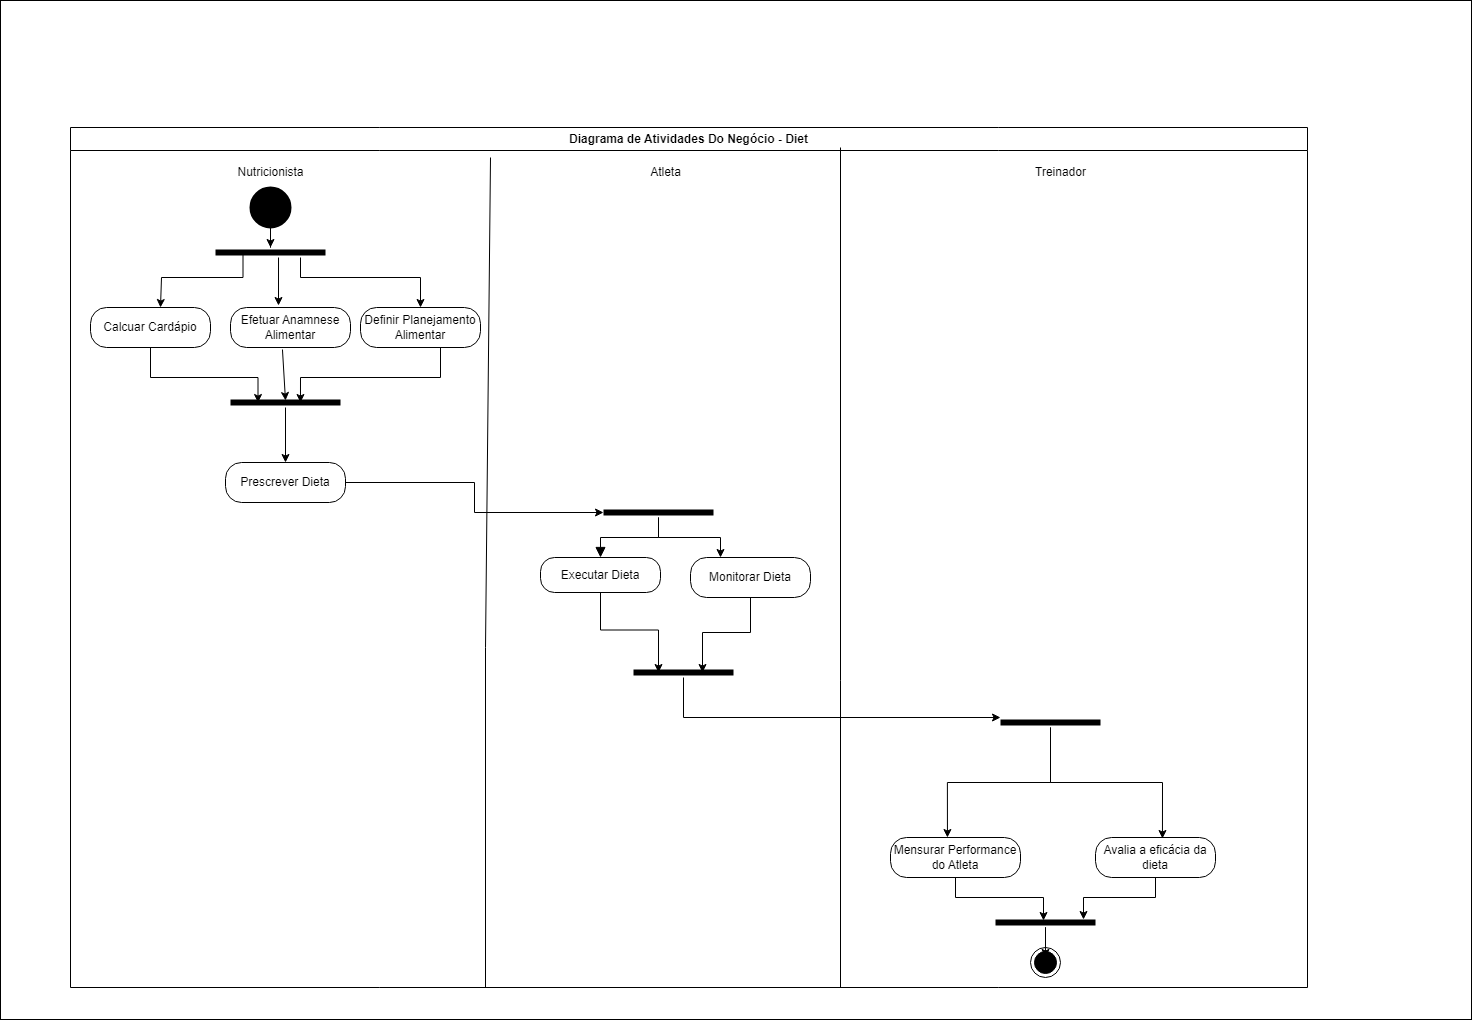

The diagram above was exported from draw.io. Its source (the exported page's mxGraphModel, read from the mxfile embedded in the PNG):
<mxGraphModel dx="1707" dy="1603" grid="1" gridSize="10" guides="1" tooltips="1" connect="1" arrows="1" fold="1" page="1" pageScale="1" pageWidth="827" pageHeight="1169" math="0" shadow="0">
  <root>
    <mxCell id="0" />
    <mxCell id="1" parent="0" />
    <mxCell id="qup28fQVtdb-e4j_zm6n-1" value="" style="rounded=0;whiteSpace=wrap;html=1;" parent="1" vertex="1">
      <mxGeometry x="-460" y="-7" width="1471" height="1019" as="geometry" />
    </mxCell>
    <mxCell id="aDUIC-FljYsQZVUYhaxM-1" value="Diagrama de Atividades Do Negócio - Diet" style="swimlane;whiteSpace=wrap;html=1;" parent="1" vertex="1">
      <mxGeometry x="-390" y="120" width="1237" height="860" as="geometry" />
    </mxCell>
    <mxCell id="aDUIC-FljYsQZVUYhaxM-2" value="" style="endArrow=none;html=1;rounded=0;" parent="aDUIC-FljYsQZVUYhaxM-1" edge="1">
      <mxGeometry width="50" height="50" relative="1" as="geometry">
        <mxPoint x="415" y="860" as="sourcePoint" />
        <mxPoint x="420" y="30" as="targetPoint" />
        <Array as="points">
          <mxPoint x="415" y="520" />
        </Array>
      </mxGeometry>
    </mxCell>
    <mxCell id="aDUIC-FljYsQZVUYhaxM-3" value="" style="endArrow=none;html=1;rounded=0;" parent="aDUIC-FljYsQZVUYhaxM-1" edge="1">
      <mxGeometry width="50" height="50" relative="1" as="geometry">
        <mxPoint x="770" y="860" as="sourcePoint" />
        <mxPoint x="770" y="20" as="targetPoint" />
        <Array as="points">
          <mxPoint x="770" y="246.5" />
          <mxPoint x="770" y="121.5" />
        </Array>
      </mxGeometry>
    </mxCell>
    <mxCell id="aDUIC-FljYsQZVUYhaxM-4" value="Nutricionista" style="text;html=1;align=center;verticalAlign=middle;resizable=0;points=[];autosize=1;strokeColor=none;fillColor=none;" parent="aDUIC-FljYsQZVUYhaxM-1" vertex="1">
      <mxGeometry x="155" y="30" width="90" height="30" as="geometry" />
    </mxCell>
    <mxCell id="aDUIC-FljYsQZVUYhaxM-5" value="Atleta" style="text;html=1;align=center;verticalAlign=middle;resizable=0;points=[];autosize=1;strokeColor=none;fillColor=none;" parent="aDUIC-FljYsQZVUYhaxM-1" vertex="1">
      <mxGeometry x="570" y="30" width="50" height="30" as="geometry" />
    </mxCell>
    <mxCell id="aDUIC-FljYsQZVUYhaxM-6" value="Treinador" style="text;html=1;align=center;verticalAlign=middle;resizable=0;points=[];autosize=1;strokeColor=none;fillColor=none;" parent="aDUIC-FljYsQZVUYhaxM-1" vertex="1">
      <mxGeometry x="955" y="30" width="70" height="30" as="geometry" />
    </mxCell>
    <mxCell id="b3E37SLjc8KNeZdyOkcJ-22" style="edgeStyle=orthogonalEdgeStyle;rounded=0;orthogonalLoop=1;jettySize=auto;html=1;entryX=0.25;entryY=0.5;entryDx=0;entryDy=0;entryPerimeter=0;" parent="aDUIC-FljYsQZVUYhaxM-1" source="aDUIC-FljYsQZVUYhaxM-9" target="b3E37SLjc8KNeZdyOkcJ-12" edge="1">
      <mxGeometry relative="1" as="geometry">
        <Array as="points">
          <mxPoint x="80" y="250" />
          <mxPoint x="188" y="250" />
        </Array>
      </mxGeometry>
    </mxCell>
    <mxCell id="aDUIC-FljYsQZVUYhaxM-9" value="Calcuar Cardápio" style="rounded=1;whiteSpace=wrap;html=1;arcSize=40;fontColor=#000000;fillColor=#FFFFFF;strokeColor=#000000;" parent="aDUIC-FljYsQZVUYhaxM-1" vertex="1">
      <mxGeometry x="20" y="180" width="120" height="40" as="geometry" />
    </mxCell>
    <mxCell id="aDUIC-FljYsQZVUYhaxM-10" value="" style="shape=line;html=1;strokeWidth=6;strokeColor=#000000;" parent="aDUIC-FljYsQZVUYhaxM-1" vertex="1">
      <mxGeometry x="533" y="380" width="110" height="10" as="geometry" />
    </mxCell>
    <mxCell id="aDUIC-FljYsQZVUYhaxM-12" style="edgeStyle=orthogonalEdgeStyle;rounded=0;orthogonalLoop=1;jettySize=auto;html=1;entryX=0.25;entryY=0.5;entryDx=0;entryDy=0;entryPerimeter=0;strokeColor=#000000;" parent="aDUIC-FljYsQZVUYhaxM-1" source="aDUIC-FljYsQZVUYhaxM-13" target="aDUIC-FljYsQZVUYhaxM-15" edge="1">
      <mxGeometry relative="1" as="geometry" />
    </mxCell>
    <mxCell id="aDUIC-FljYsQZVUYhaxM-13" value="Executar Dieta" style="rounded=1;whiteSpace=wrap;html=1;arcSize=40;fontColor=#000000;fillColor=#FFFFFF;strokeColor=#000000;" parent="aDUIC-FljYsQZVUYhaxM-1" vertex="1">
      <mxGeometry x="470" y="430" width="120" height="35" as="geometry" />
    </mxCell>
    <mxCell id="aDUIC-FljYsQZVUYhaxM-14" value="" style="edgeStyle=orthogonalEdgeStyle;html=1;verticalAlign=bottom;endArrow=block;endSize=8;strokeColor=#000000;rounded=0;entryX=0.5;entryY=0;entryDx=0;entryDy=0;endFill=1;" parent="aDUIC-FljYsQZVUYhaxM-1" source="aDUIC-FljYsQZVUYhaxM-10" target="aDUIC-FljYsQZVUYhaxM-13" edge="1">
      <mxGeometry relative="1" as="geometry">
        <mxPoint x="320" y="290" as="targetPoint" />
      </mxGeometry>
    </mxCell>
    <mxCell id="b3E37SLjc8KNeZdyOkcJ-20" style="edgeStyle=orthogonalEdgeStyle;rounded=0;orthogonalLoop=1;jettySize=auto;html=1;entryX=0;entryY=0.5;entryDx=0;entryDy=0;" parent="aDUIC-FljYsQZVUYhaxM-1" source="aDUIC-FljYsQZVUYhaxM-15" edge="1">
      <mxGeometry relative="1" as="geometry">
        <Array as="points">
          <mxPoint x="613" y="590" />
        </Array>
        <mxPoint x="930" y="590" as="targetPoint" />
      </mxGeometry>
    </mxCell>
    <mxCell id="aDUIC-FljYsQZVUYhaxM-15" value="" style="shape=line;html=1;strokeWidth=6;strokeColor=#000000;" parent="aDUIC-FljYsQZVUYhaxM-1" vertex="1">
      <mxGeometry x="563" y="540" width="100" height="10" as="geometry" />
    </mxCell>
    <mxCell id="aDUIC-FljYsQZVUYhaxM-18" value="" style="ellipse;html=1;shape=endState;fillColor=#000000;strokeColor=#000000;" parent="aDUIC-FljYsQZVUYhaxM-1" vertex="1">
      <mxGeometry x="960" y="820" width="30" height="30" as="geometry" />
    </mxCell>
    <mxCell id="CatvwjGxje-l5VUyBAxM-4" style="rounded=0;orthogonalLoop=1;jettySize=auto;html=1;entryX=0.438;entryY=0;entryDx=0;entryDy=0;entryPerimeter=0;strokeColor=#000000;edgeStyle=orthogonalEdgeStyle;" parent="aDUIC-FljYsQZVUYhaxM-1" source="CatvwjGxje-l5VUyBAxM-1" target="CatvwjGxje-l5VUyBAxM-3" edge="1">
      <mxGeometry relative="1" as="geometry" />
    </mxCell>
    <mxCell id="CatvwjGxje-l5VUyBAxM-1" value="" style="shape=line;html=1;strokeWidth=6;strokeColor=#000000;" parent="aDUIC-FljYsQZVUYhaxM-1" vertex="1">
      <mxGeometry x="930" y="590" width="100" height="10" as="geometry" />
    </mxCell>
    <mxCell id="b3E37SLjc8KNeZdyOkcJ-24" style="edgeStyle=orthogonalEdgeStyle;rounded=0;orthogonalLoop=1;jettySize=auto;html=1;entryX=0.48;entryY=0.3;entryDx=0;entryDy=0;entryPerimeter=0;" parent="aDUIC-FljYsQZVUYhaxM-1" source="CatvwjGxje-l5VUyBAxM-3" target="CatvwjGxje-l5VUyBAxM-9" edge="1">
      <mxGeometry relative="1" as="geometry" />
    </mxCell>
    <mxCell id="CatvwjGxje-l5VUyBAxM-3" value="Mensurar Performance do Atleta" style="rounded=1;whiteSpace=wrap;html=1;arcSize=40;fontColor=#000000;fillColor=#FFFFFF;strokeColor=#000000;" parent="aDUIC-FljYsQZVUYhaxM-1" vertex="1">
      <mxGeometry x="820" y="710" width="130" height="40" as="geometry" />
    </mxCell>
    <mxCell id="CatvwjGxje-l5VUyBAxM-11" style="edgeStyle=orthogonalEdgeStyle;rounded=0;orthogonalLoop=1;jettySize=auto;html=1;strokeColor=#000000;entryX=0.5;entryY=0.333;entryDx=0;entryDy=0;entryPerimeter=0;" parent="aDUIC-FljYsQZVUYhaxM-1" source="CatvwjGxje-l5VUyBAxM-9" target="aDUIC-FljYsQZVUYhaxM-18" edge="1">
      <mxGeometry relative="1" as="geometry">
        <mxPoint x="650" y="590" as="targetPoint" />
      </mxGeometry>
    </mxCell>
    <mxCell id="CatvwjGxje-l5VUyBAxM-9" value="" style="shape=line;html=1;strokeWidth=6;strokeColor=#000000;" parent="aDUIC-FljYsQZVUYhaxM-1" vertex="1">
      <mxGeometry x="925" y="790" width="100" height="10" as="geometry" />
    </mxCell>
    <mxCell id="ZBfCPvgVRMJyIDid_Nbv-2" value="" style="strokeWidth=2;html=1;shape=mxgraph.flowchart.start_2;whiteSpace=wrap;fillColor=#000000;strokeColor=#000000;" parent="aDUIC-FljYsQZVUYhaxM-1" vertex="1">
      <mxGeometry x="180" y="60" width="40" height="40" as="geometry" />
    </mxCell>
    <mxCell id="b3E37SLjc8KNeZdyOkcJ-8" style="edgeStyle=orthogonalEdgeStyle;rounded=0;orthogonalLoop=1;jettySize=auto;html=1;startArrow=classic;startFill=1;endArrow=none;endFill=0;" parent="aDUIC-FljYsQZVUYhaxM-1" source="b3E37SLjc8KNeZdyOkcJ-1" target="ZBfCPvgVRMJyIDid_Nbv-2" edge="1">
      <mxGeometry relative="1" as="geometry" />
    </mxCell>
    <mxCell id="b3E37SLjc8KNeZdyOkcJ-9" style="rounded=0;orthogonalLoop=1;jettySize=auto;html=1;entryX=0.4;entryY=-0.05;entryDx=0;entryDy=0;entryPerimeter=0;exitX=0.573;exitY=1;exitDx=0;exitDy=0;exitPerimeter=0;" parent="aDUIC-FljYsQZVUYhaxM-1" source="b3E37SLjc8KNeZdyOkcJ-1" target="b3E37SLjc8KNeZdyOkcJ-3" edge="1">
      <mxGeometry relative="1" as="geometry" />
    </mxCell>
    <mxCell id="b3E37SLjc8KNeZdyOkcJ-10" style="rounded=0;orthogonalLoop=1;jettySize=auto;html=1;exitX=0.25;exitY=0.5;exitDx=0;exitDy=0;exitPerimeter=0;edgeStyle=orthogonalEdgeStyle;" parent="aDUIC-FljYsQZVUYhaxM-1" source="b3E37SLjc8KNeZdyOkcJ-1" edge="1">
      <mxGeometry relative="1" as="geometry">
        <mxPoint x="145" y="130" as="sourcePoint" />
        <mxPoint x="90" y="180" as="targetPoint" />
        <Array as="points">
          <mxPoint x="173" y="150" />
          <mxPoint x="91" y="150" />
        </Array>
      </mxGeometry>
    </mxCell>
    <mxCell id="b3E37SLjc8KNeZdyOkcJ-1" value="" style="shape=line;html=1;strokeWidth=6;strokeColor=#000000;" parent="aDUIC-FljYsQZVUYhaxM-1" vertex="1">
      <mxGeometry x="145" y="120" width="110" height="10" as="geometry" />
    </mxCell>
    <mxCell id="b3E37SLjc8KNeZdyOkcJ-14" style="rounded=0;orthogonalLoop=1;jettySize=auto;html=1;entryX=0.5;entryY=0.3;entryDx=0;entryDy=0;entryPerimeter=0;exitX=0.433;exitY=1.05;exitDx=0;exitDy=0;exitPerimeter=0;" parent="aDUIC-FljYsQZVUYhaxM-1" source="b3E37SLjc8KNeZdyOkcJ-3" target="b3E37SLjc8KNeZdyOkcJ-12" edge="1">
      <mxGeometry relative="1" as="geometry" />
    </mxCell>
    <mxCell id="b3E37SLjc8KNeZdyOkcJ-3" value="Efetuar&amp;nbsp;Anamnese Alimentar" style="rounded=1;whiteSpace=wrap;html=1;arcSize=40;fontColor=#000000;fillColor=#FFFFFF;strokeColor=#000000;" parent="aDUIC-FljYsQZVUYhaxM-1" vertex="1">
      <mxGeometry x="160" y="180" width="120" height="40" as="geometry" />
    </mxCell>
    <mxCell id="b3E37SLjc8KNeZdyOkcJ-17" style="rounded=0;orthogonalLoop=1;jettySize=auto;html=1;entryX=0.5;entryY=0;entryDx=0;entryDy=0;" parent="aDUIC-FljYsQZVUYhaxM-1" source="b3E37SLjc8KNeZdyOkcJ-12" target="b3E37SLjc8KNeZdyOkcJ-16" edge="1">
      <mxGeometry relative="1" as="geometry" />
    </mxCell>
    <mxCell id="b3E37SLjc8KNeZdyOkcJ-12" value="" style="shape=line;html=1;strokeWidth=6;strokeColor=#000000;" parent="aDUIC-FljYsQZVUYhaxM-1" vertex="1">
      <mxGeometry x="160" y="270" width="110" height="10" as="geometry" />
    </mxCell>
    <mxCell id="b3E37SLjc8KNeZdyOkcJ-18" style="edgeStyle=orthogonalEdgeStyle;rounded=0;orthogonalLoop=1;jettySize=auto;html=1;entryX=0;entryY=0.5;entryDx=0;entryDy=0;entryPerimeter=0;" parent="aDUIC-FljYsQZVUYhaxM-1" source="b3E37SLjc8KNeZdyOkcJ-16" target="aDUIC-FljYsQZVUYhaxM-10" edge="1">
      <mxGeometry relative="1" as="geometry" />
    </mxCell>
    <mxCell id="b3E37SLjc8KNeZdyOkcJ-16" value="Prescrever Dieta" style="rounded=1;whiteSpace=wrap;html=1;arcSize=40;fontColor=#000000;fillColor=#FFFFFF;strokeColor=#000000;" parent="aDUIC-FljYsQZVUYhaxM-1" vertex="1">
      <mxGeometry x="155" y="335" width="120" height="40" as="geometry" />
    </mxCell>
    <mxCell id="aDUIC-FljYsQZVUYhaxM-22" style="rounded=0;orthogonalLoop=1;jettySize=auto;html=1;strokeColor=#000000;entryX=0.88;entryY=0.2;entryDx=0;entryDy=0;entryPerimeter=0;edgeStyle=orthogonalEdgeStyle;" parent="aDUIC-FljYsQZVUYhaxM-1" source="aDUIC-FljYsQZVUYhaxM-23" target="CatvwjGxje-l5VUyBAxM-9" edge="1">
      <mxGeometry relative="1" as="geometry">
        <mxPoint x="1010" y="530" as="targetPoint" />
      </mxGeometry>
    </mxCell>
    <mxCell id="CatvwjGxje-l5VUyBAxM-5" style="edgeStyle=orthogonalEdgeStyle;rounded=0;orthogonalLoop=1;jettySize=auto;html=1;entryX=0.558;entryY=0.025;entryDx=0;entryDy=0;entryPerimeter=0;strokeColor=#000000;" parent="aDUIC-FljYsQZVUYhaxM-1" source="CatvwjGxje-l5VUyBAxM-1" target="aDUIC-FljYsQZVUYhaxM-23" edge="1">
      <mxGeometry relative="1" as="geometry" />
    </mxCell>
    <mxCell id="b3E37SLjc8KNeZdyOkcJ-19" style="edgeStyle=orthogonalEdgeStyle;rounded=0;orthogonalLoop=1;jettySize=auto;html=1;entryX=0.69;entryY=0.5;entryDx=0;entryDy=0;entryPerimeter=0;" parent="aDUIC-FljYsQZVUYhaxM-1" source="aDUIC-FljYsQZVUYhaxM-20" target="aDUIC-FljYsQZVUYhaxM-15" edge="1">
      <mxGeometry relative="1" as="geometry" />
    </mxCell>
    <mxCell id="aDUIC-FljYsQZVUYhaxM-20" value="Monitorar Dieta" style="rounded=1;whiteSpace=wrap;html=1;arcSize=40;fontColor=#000000;fillColor=#FFFFFF;strokeColor=#000000;" parent="aDUIC-FljYsQZVUYhaxM-1" vertex="1">
      <mxGeometry x="620" y="430" width="120" height="40" as="geometry" />
    </mxCell>
    <mxCell id="aDUIC-FljYsQZVUYhaxM-21" style="edgeStyle=orthogonalEdgeStyle;rounded=0;orthogonalLoop=1;jettySize=auto;html=1;entryX=0.25;entryY=0;entryDx=0;entryDy=0;strokeColor=#000000;" parent="aDUIC-FljYsQZVUYhaxM-1" source="aDUIC-FljYsQZVUYhaxM-10" target="aDUIC-FljYsQZVUYhaxM-20" edge="1">
      <mxGeometry relative="1" as="geometry" />
    </mxCell>
    <mxCell id="aDUIC-FljYsQZVUYhaxM-23" value="Avalia a eficácia da dieta" style="rounded=1;whiteSpace=wrap;html=1;arcSize=40;fontColor=#000000;fillColor=#FFFFFF;strokeColor=#000000;" parent="aDUIC-FljYsQZVUYhaxM-1" vertex="1">
      <mxGeometry x="1025" y="710" width="120" height="40" as="geometry" />
    </mxCell>
    <mxCell id="b3E37SLjc8KNeZdyOkcJ-15" style="edgeStyle=orthogonalEdgeStyle;rounded=0;orthogonalLoop=1;jettySize=auto;html=1;entryX=0.636;entryY=0.5;entryDx=0;entryDy=0;entryPerimeter=0;" parent="1" source="b3E37SLjc8KNeZdyOkcJ-2" target="b3E37SLjc8KNeZdyOkcJ-12" edge="1">
      <mxGeometry relative="1" as="geometry">
        <Array as="points">
          <mxPoint x="-20" y="370" />
          <mxPoint x="-160" y="370" />
          <mxPoint x="-160" y="395" />
        </Array>
      </mxGeometry>
    </mxCell>
    <mxCell id="b3E37SLjc8KNeZdyOkcJ-2" value="Definir Planejamento Alimentar" style="rounded=1;whiteSpace=wrap;html=1;arcSize=40;fontColor=#000000;fillColor=#FFFFFF;strokeColor=#000000;" parent="1" vertex="1">
      <mxGeometry x="-100" y="300" width="120" height="40" as="geometry" />
    </mxCell>
    <mxCell id="b3E37SLjc8KNeZdyOkcJ-11" style="edgeStyle=orthogonalEdgeStyle;rounded=0;orthogonalLoop=1;jettySize=auto;html=1;entryX=0.5;entryY=0;entryDx=0;entryDy=0;" parent="1" source="b3E37SLjc8KNeZdyOkcJ-1" target="b3E37SLjc8KNeZdyOkcJ-2" edge="1">
      <mxGeometry relative="1" as="geometry">
        <Array as="points">
          <mxPoint x="-160" y="270" />
          <mxPoint x="-40" y="270" />
        </Array>
      </mxGeometry>
    </mxCell>
  </root>
</mxGraphModel>